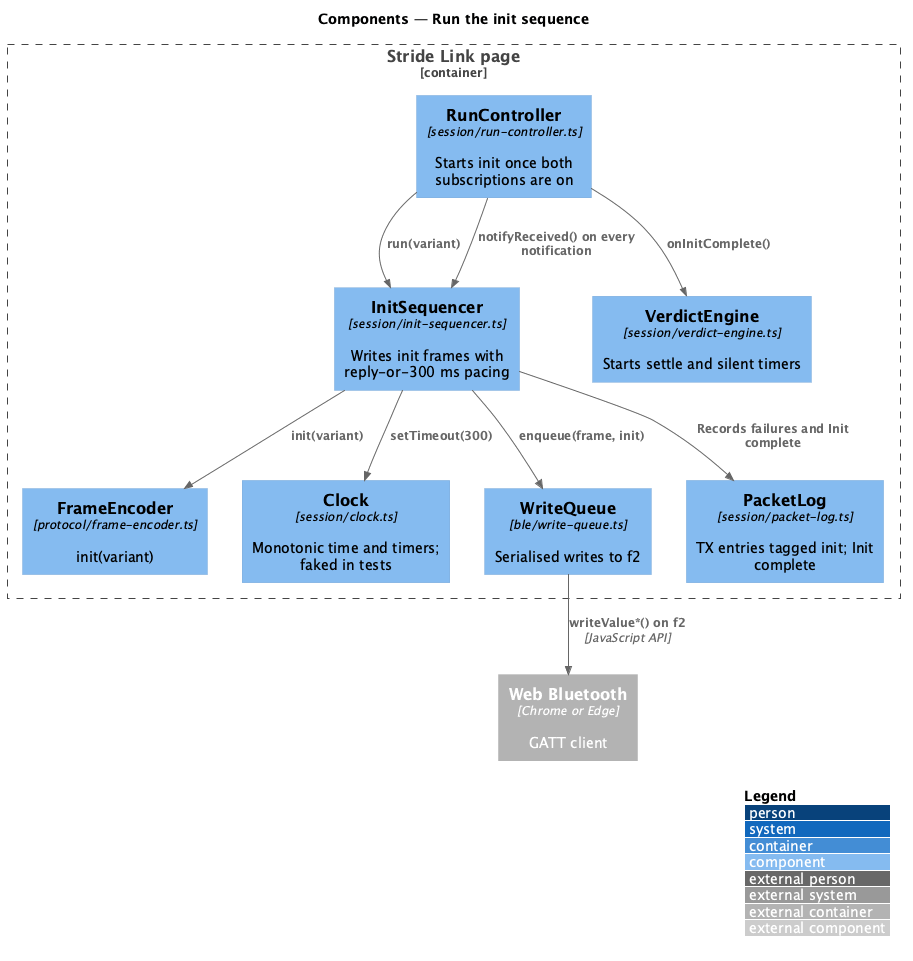

The diagram above was rendered by PlantUML. Its source (embedded in the PNG):
@startuml
!include <C4/C4_Component>
LAYOUT_WITH_LEGEND()
title Components — Run the init sequence

Container_Boundary(page, "Stride Link page") {
  Component(run, "RunController", "session/run-controller.ts", "Starts init once both subscriptions are on")
  Component(init, "InitSequencer", "session/init-sequencer.ts", "Writes init frames with reply-or-300 ms pacing")
  Component(enc, "FrameEncoder", "protocol/frame-encoder.ts", "init(variant)")
  Component(clock, "Clock", "session/clock.ts", "Monotonic time and timers; faked in tests")
  Component(queue, "WriteQueue", "ble/write-queue.ts", "Serialised writes to f2")
  Component(log, "PacketLog", "session/packet-log.ts", "TX entries tagged init; Init complete")
  Component(verdict, "VerdictEngine", "session/verdict-engine.ts", "Starts settle and silent timers")
}
Container_Ext(webbt, "Web Bluetooth", "Chrome or Edge", "GATT client")

Rel(run, init, "run(variant)")
Rel(run, init, "notifyReceived() on every notification")
Rel(init, enc, "init(variant)")
Rel(init, queue, "enqueue(frame, init)")
Rel(init, clock, "setTimeout(300)")
Rel(queue, webbt, "writeValue*() on f2", "JavaScript API")
Rel(init, log, "Records failures and Init complete")
Rel(run, verdict, "onInitComplete()")
@enduml